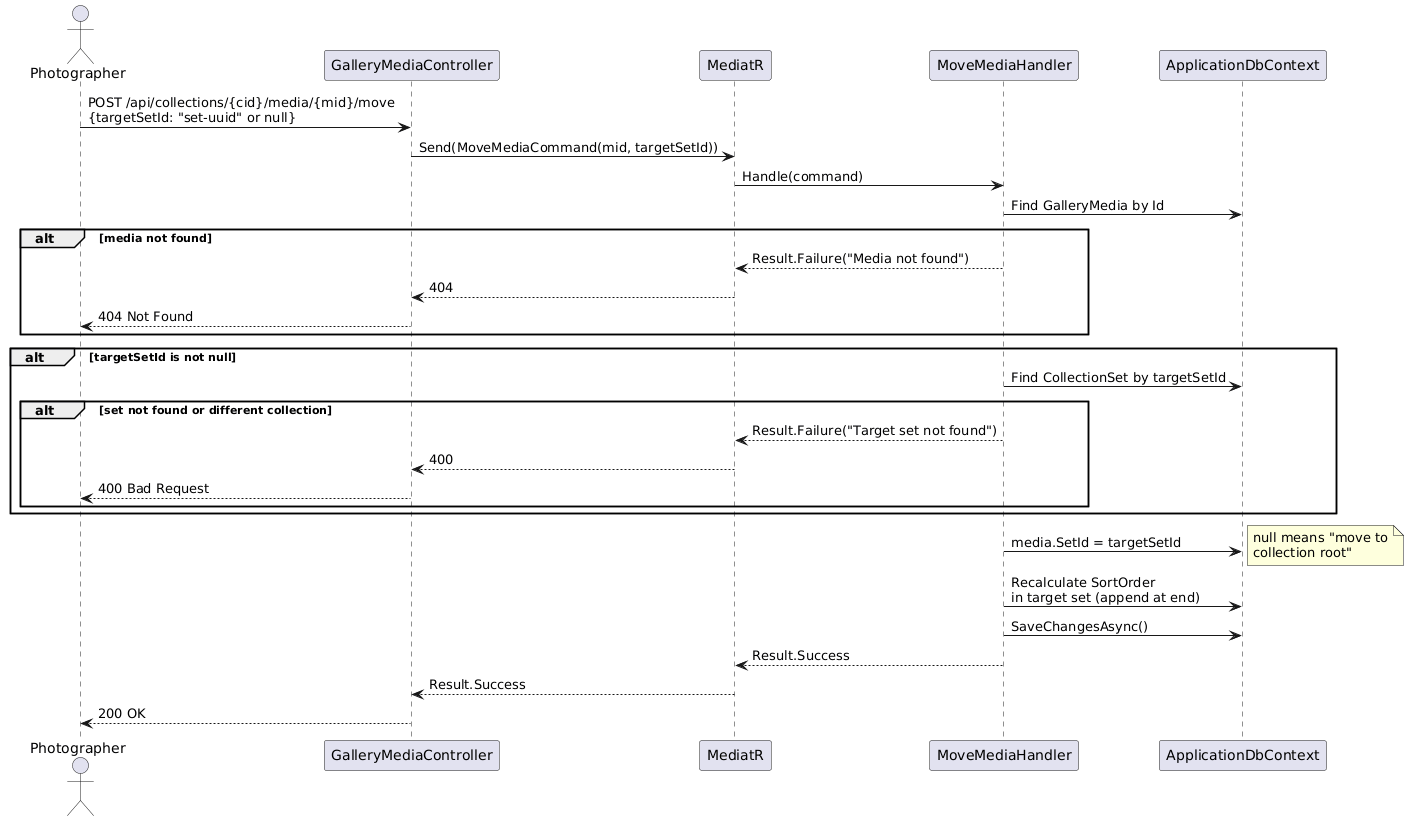

The diagram above was rendered by PlantUML. Its source (embedded in the PNG):
@startuml
actor Photographer as P
participant "GalleryMediaController" as GMC
participant "MediatR" as M
participant "MoveMediaHandler" as MH
participant "ApplicationDbContext" as DB

P -> GMC : POST /api/collections/{cid}/media/{mid}/move\n{targetSetId: "set-uuid" or null}
GMC -> M : Send(MoveMediaCommand(mid, targetSetId))
M -> MH : Handle(command)

MH -> DB : Find GalleryMedia by Id
alt media not found
  MH --> M : Result.Failure("Media not found")
  M --> GMC : 404
  GMC --> P : 404 Not Found
end

alt targetSetId is not null
  MH -> DB : Find CollectionSet by targetSetId
  alt set not found or different collection
    MH --> M : Result.Failure("Target set not found")
    M --> GMC : 400
    GMC --> P : 400 Bad Request
  end
end

MH -> DB : media.SetId = targetSetId
note right: null means "move to\ncollection root"

MH -> DB : Recalculate SortOrder\nin target set (append at end)
MH -> DB : SaveChangesAsync()
MH --> M : Result.Success
M --> GMC : Result.Success
GMC --> P : 200 OK
@enduml